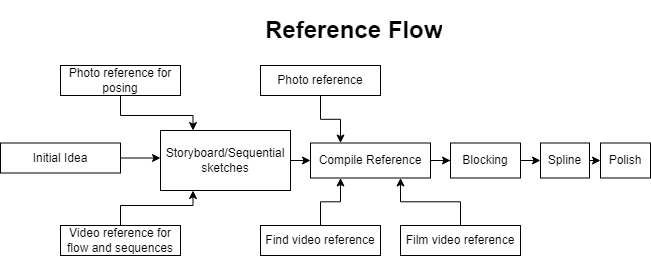

The diagram above was exported from draw.io. Its source (the exported page's mxGraphModel, read from the mxfile embedded in the PNG):
<mxGraphModel dx="1509" dy="785" grid="1" gridSize="10" guides="1" tooltips="1" connect="1" arrows="1" fold="1" page="1" pageScale="1" pageWidth="850" pageHeight="300" math="0" shadow="0">
  <root>
    <mxCell id="0" />
    <mxCell id="1" parent="0" />
    <mxCell id="QNOYLSBlTzt8TE4NTCWA-2" value="Initial Idea" style="rounded=0;whiteSpace=wrap;html=1;" vertex="1" parent="1">
      <mxGeometry x="70" y="142.5" width="120" height="30" as="geometry" />
    </mxCell>
    <mxCell id="QNOYLSBlTzt8TE4NTCWA-11" style="edgeStyle=orthogonalEdgeStyle;rounded=0;orthogonalLoop=1;jettySize=auto;html=1;exitX=1;exitY=0.5;exitDx=0;exitDy=0;entryX=0;entryY=0.5;entryDx=0;entryDy=0;" edge="1" parent="1" source="QNOYLSBlTzt8TE4NTCWA-3" target="QNOYLSBlTzt8TE4NTCWA-10">
      <mxGeometry relative="1" as="geometry" />
    </mxCell>
    <mxCell id="QNOYLSBlTzt8TE4NTCWA-3" value="Storyboard/Sequential sketches" style="rounded=0;whiteSpace=wrap;html=1;" vertex="1" parent="1">
      <mxGeometry x="230" y="130" width="130" height="60" as="geometry" />
    </mxCell>
    <mxCell id="QNOYLSBlTzt8TE4NTCWA-7" style="edgeStyle=orthogonalEdgeStyle;rounded=0;orthogonalLoop=1;jettySize=auto;html=1;entryX=0.25;entryY=0;entryDx=0;entryDy=0;" edge="1" parent="1" source="QNOYLSBlTzt8TE4NTCWA-6" target="QNOYLSBlTzt8TE4NTCWA-3">
      <mxGeometry relative="1" as="geometry" />
    </mxCell>
    <mxCell id="QNOYLSBlTzt8TE4NTCWA-6" value="Photo reference for posing" style="rounded=0;whiteSpace=wrap;html=1;" vertex="1" parent="1">
      <mxGeometry x="130" y="65" width="120" height="30" as="geometry" />
    </mxCell>
    <mxCell id="QNOYLSBlTzt8TE4NTCWA-9" style="edgeStyle=orthogonalEdgeStyle;rounded=0;orthogonalLoop=1;jettySize=auto;html=1;exitX=0.5;exitY=0;exitDx=0;exitDy=0;entryX=0.25;entryY=1;entryDx=0;entryDy=0;" edge="1" parent="1" source="QNOYLSBlTzt8TE4NTCWA-8" target="QNOYLSBlTzt8TE4NTCWA-3">
      <mxGeometry relative="1" as="geometry" />
    </mxCell>
    <mxCell id="QNOYLSBlTzt8TE4NTCWA-8" value="Video reference for flow and sequences" style="rounded=0;whiteSpace=wrap;html=1;" vertex="1" parent="1">
      <mxGeometry x="130" y="225" width="120" height="30" as="geometry" />
    </mxCell>
    <mxCell id="QNOYLSBlTzt8TE4NTCWA-22" style="edgeStyle=orthogonalEdgeStyle;rounded=0;orthogonalLoop=1;jettySize=auto;html=1;entryX=0;entryY=0.5;entryDx=0;entryDy=0;" edge="1" parent="1" source="QNOYLSBlTzt8TE4NTCWA-10" target="QNOYLSBlTzt8TE4NTCWA-19">
      <mxGeometry relative="1" as="geometry" />
    </mxCell>
    <mxCell id="QNOYLSBlTzt8TE4NTCWA-10" value="Compile Reference" style="rounded=0;whiteSpace=wrap;html=1;" vertex="1" parent="1">
      <mxGeometry x="380" y="142.5" width="120" height="35" as="geometry" />
    </mxCell>
    <mxCell id="QNOYLSBlTzt8TE4NTCWA-16" style="edgeStyle=orthogonalEdgeStyle;rounded=0;orthogonalLoop=1;jettySize=auto;html=1;exitX=0.5;exitY=1;exitDx=0;exitDy=0;entryX=0.25;entryY=0;entryDx=0;entryDy=0;" edge="1" parent="1" source="QNOYLSBlTzt8TE4NTCWA-12" target="QNOYLSBlTzt8TE4NTCWA-10">
      <mxGeometry relative="1" as="geometry" />
    </mxCell>
    <mxCell id="QNOYLSBlTzt8TE4NTCWA-12" value="Photo reference" style="rounded=0;whiteSpace=wrap;html=1;" vertex="1" parent="1">
      <mxGeometry x="330" y="65" width="120" height="30" as="geometry" />
    </mxCell>
    <mxCell id="QNOYLSBlTzt8TE4NTCWA-14" style="edgeStyle=orthogonalEdgeStyle;rounded=0;orthogonalLoop=1;jettySize=auto;html=1;entryX=0.25;entryY=1;entryDx=0;entryDy=0;" edge="1" parent="1" source="QNOYLSBlTzt8TE4NTCWA-13" target="QNOYLSBlTzt8TE4NTCWA-10">
      <mxGeometry relative="1" as="geometry" />
    </mxCell>
    <mxCell id="QNOYLSBlTzt8TE4NTCWA-13" value="Find video reference" style="rounded=0;whiteSpace=wrap;html=1;" vertex="1" parent="1">
      <mxGeometry x="330" y="225" width="120" height="30" as="geometry" />
    </mxCell>
    <mxCell id="QNOYLSBlTzt8TE4NTCWA-18" style="edgeStyle=orthogonalEdgeStyle;rounded=0;orthogonalLoop=1;jettySize=auto;html=1;entryX=0.75;entryY=1;entryDx=0;entryDy=0;" edge="1" parent="1" source="QNOYLSBlTzt8TE4NTCWA-17" target="QNOYLSBlTzt8TE4NTCWA-10">
      <mxGeometry relative="1" as="geometry" />
    </mxCell>
    <mxCell id="QNOYLSBlTzt8TE4NTCWA-17" value="Film video reference" style="rounded=0;whiteSpace=wrap;html=1;" vertex="1" parent="1">
      <mxGeometry x="470" y="225" width="120" height="30" as="geometry" />
    </mxCell>
    <mxCell id="QNOYLSBlTzt8TE4NTCWA-25" style="edgeStyle=orthogonalEdgeStyle;rounded=0;orthogonalLoop=1;jettySize=auto;html=1;exitX=1;exitY=0.5;exitDx=0;exitDy=0;entryX=0;entryY=0.5;entryDx=0;entryDy=0;" edge="1" parent="1" source="QNOYLSBlTzt8TE4NTCWA-19" target="QNOYLSBlTzt8TE4NTCWA-20">
      <mxGeometry relative="1" as="geometry" />
    </mxCell>
    <mxCell id="QNOYLSBlTzt8TE4NTCWA-19" value="Blocking" style="rounded=0;whiteSpace=wrap;html=1;" vertex="1" parent="1">
      <mxGeometry x="520" y="142.5" width="70" height="35" as="geometry" />
    </mxCell>
    <mxCell id="QNOYLSBlTzt8TE4NTCWA-26" style="edgeStyle=orthogonalEdgeStyle;rounded=0;orthogonalLoop=1;jettySize=auto;html=1;exitX=1;exitY=0.5;exitDx=0;exitDy=0;entryX=0;entryY=0.5;entryDx=0;entryDy=0;" edge="1" parent="1" source="QNOYLSBlTzt8TE4NTCWA-20" target="QNOYLSBlTzt8TE4NTCWA-21">
      <mxGeometry relative="1" as="geometry" />
    </mxCell>
    <mxCell id="QNOYLSBlTzt8TE4NTCWA-20" value="Spline" style="rounded=0;whiteSpace=wrap;html=1;" vertex="1" parent="1">
      <mxGeometry x="610" y="142.5" width="49" height="35" as="geometry" />
    </mxCell>
    <mxCell id="QNOYLSBlTzt8TE4NTCWA-21" value="Polish" style="rounded=0;whiteSpace=wrap;html=1;" vertex="1" parent="1">
      <mxGeometry x="670" y="142.5" width="50" height="35" as="geometry" />
    </mxCell>
    <mxCell id="QNOYLSBlTzt8TE4NTCWA-28" value="&lt;h1&gt;Reference Flow&lt;/h1&gt;" style="text;html=1;strokeColor=none;fillColor=none;spacing=5;spacingTop=-20;whiteSpace=wrap;overflow=hidden;rounded=0;" vertex="1" parent="1">
      <mxGeometry x="330" y="10" width="190" height="120" as="geometry" />
    </mxCell>
    <mxCell id="QNOYLSBlTzt8TE4NTCWA-30" style="edgeStyle=orthogonalEdgeStyle;rounded=0;orthogonalLoop=1;jettySize=auto;html=1;exitX=1;exitY=0.5;exitDx=0;exitDy=0;entryX=0;entryY=0.459;entryDx=0;entryDy=0;entryPerimeter=0;" edge="1" parent="1" source="QNOYLSBlTzt8TE4NTCWA-2" target="QNOYLSBlTzt8TE4NTCWA-3">
      <mxGeometry relative="1" as="geometry" />
    </mxCell>
  </root>
</mxGraphModel>